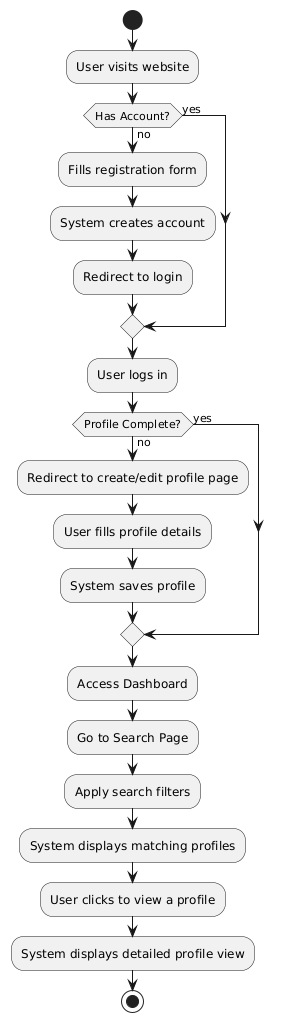

The diagram above was rendered by PlantUML. Its source (embedded in the PNG):
@startuml
start
:User visits website;
if (Has Account?) then (no)
  :Fills registration form;
  :System creates account;
  :Redirect to login;
else (yes)
endif
:User logs in;
if (Profile Complete?) then (no)
  :Redirect to create/edit profile page;
  :User fills profile details;
  :System saves profile;
else (yes)
endif
:Access Dashboard;
:Go to Search Page;
:Apply search filters;
:System displays matching profiles;
:User clicks to view a profile;
:System displays detailed profile view;
stop
@enduml